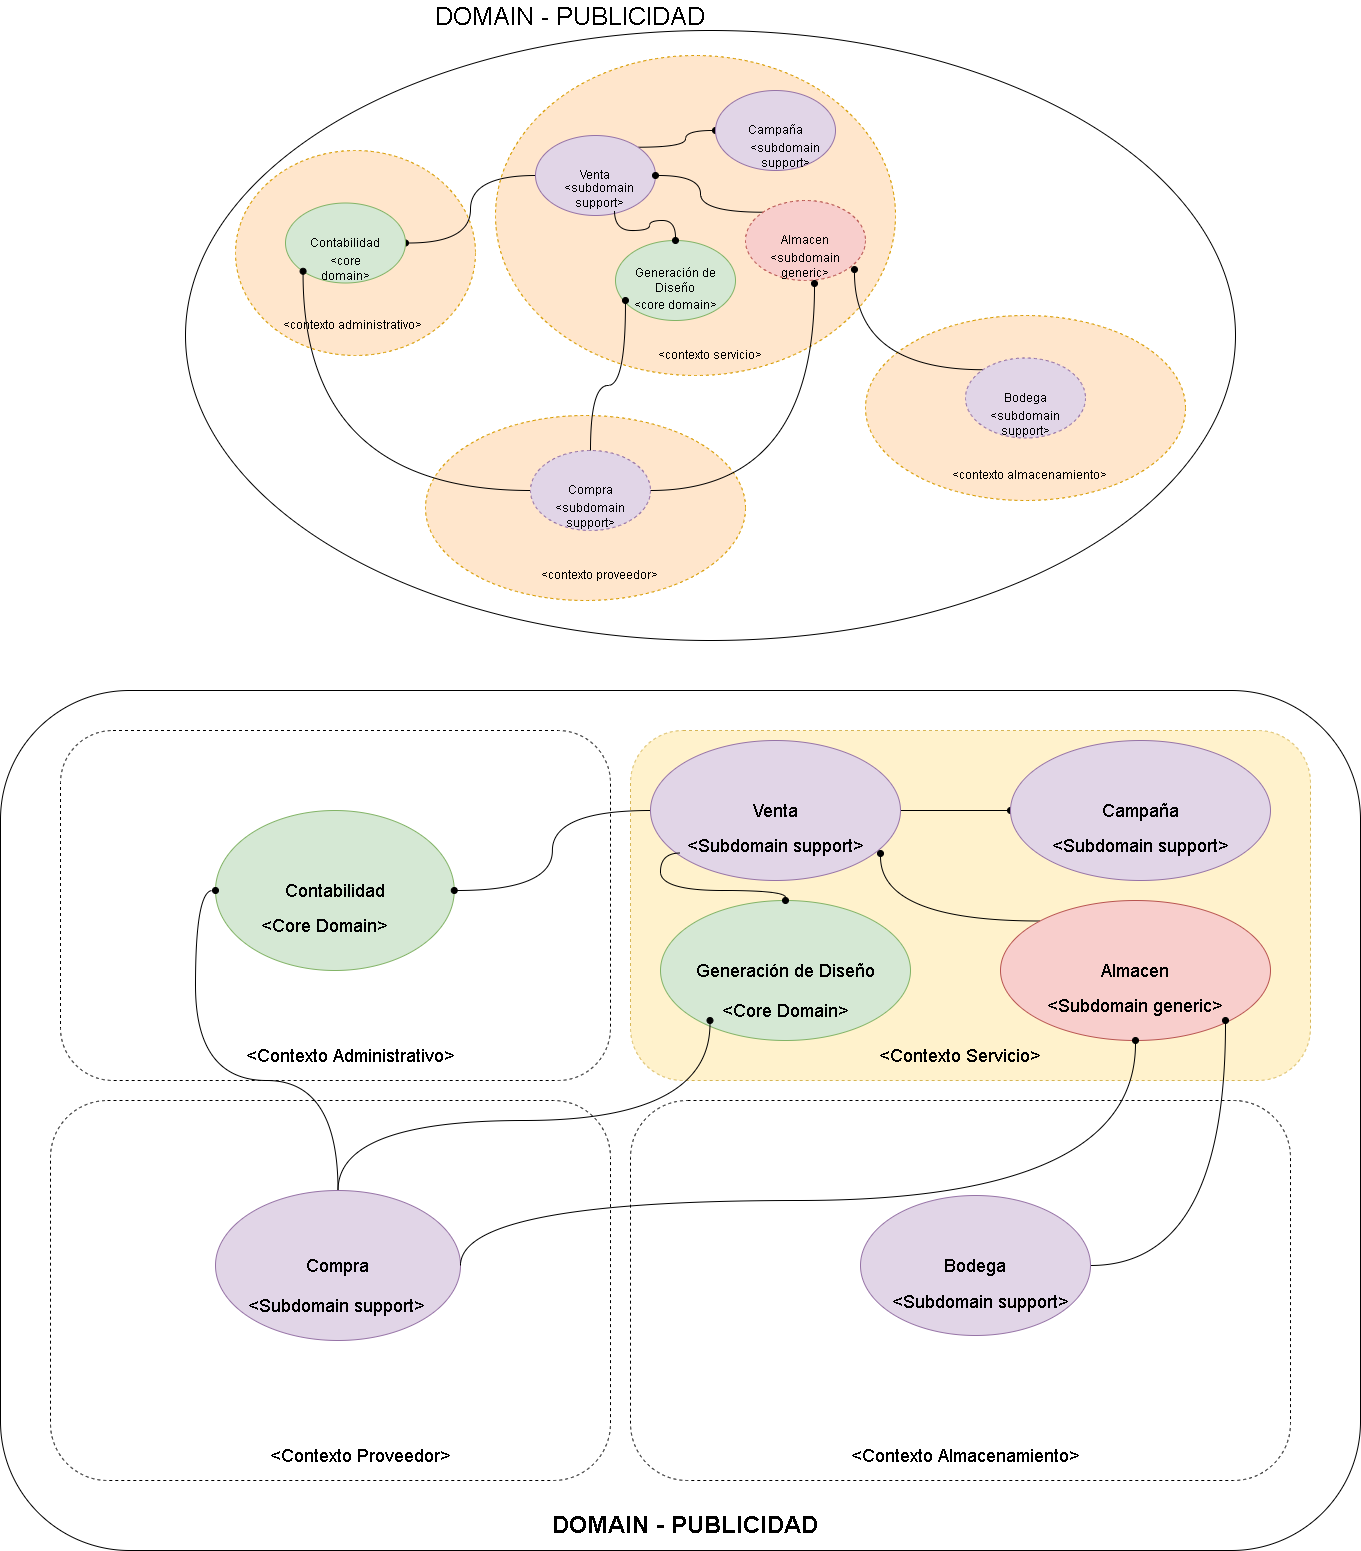

The diagram above was exported from draw.io. Its source (the exported page's mxGraphModel, read from the mxfile embedded in the PNG):
<mxGraphModel dx="868" dy="482" grid="1" gridSize="10" guides="1" tooltips="1" connect="1" arrows="1" fold="1" page="1" pageScale="1" pageWidth="827" pageHeight="1169" math="0" shadow="0">
  <root>
    <mxCell id="0" />
    <mxCell id="1" parent="0" />
    <mxCell id="YD26yTBrPBa9Yk0wRjMt-1" value="" style="rounded=1;whiteSpace=wrap;html=1;" parent="1" vertex="1">
      <mxGeometry x="140" y="710" width="1360" height="860" as="geometry" />
    </mxCell>
    <mxCell id="YD26yTBrPBa9Yk0wRjMt-2" value="" style="rounded=1;whiteSpace=wrap;html=1;dashed=1;" parent="1" vertex="1">
      <mxGeometry x="200" y="750" width="550" height="350" as="geometry" />
    </mxCell>
    <mxCell id="YD26yTBrPBa9Yk0wRjMt-3" value="" style="rounded=1;whiteSpace=wrap;html=1;dashed=1;fillColor=#fff2cc;strokeColor=#d6b656;" parent="1" vertex="1">
      <mxGeometry x="770" y="750" width="680" height="350" as="geometry" />
    </mxCell>
    <mxCell id="YD26yTBrPBa9Yk0wRjMt-4" value="" style="rounded=1;whiteSpace=wrap;html=1;dashed=1;" parent="1" vertex="1">
      <mxGeometry x="190" y="1120" width="560" height="380" as="geometry" />
    </mxCell>
    <mxCell id="YD26yTBrPBa9Yk0wRjMt-5" value="Contabilidad" style="ellipse;whiteSpace=wrap;html=1;fontSize=18;fillColor=#d5e8d4;strokeColor=#82b366;" parent="1" vertex="1">
      <mxGeometry x="355" y="830" width="238.75" height="160" as="geometry" />
    </mxCell>
    <mxCell id="YD26yTBrPBa9Yk0wRjMt-36" style="edgeStyle=orthogonalEdgeStyle;curved=1;orthogonalLoop=1;jettySize=auto;html=1;exitX=1;exitY=0.5;exitDx=0;exitDy=0;entryX=0;entryY=0.5;entryDx=0;entryDy=0;fontSize=24;endArrow=oval;endFill=1;" parent="1" source="YD26yTBrPBa9Yk0wRjMt-6" target="YD26yTBrPBa9Yk0wRjMt-7" edge="1">
      <mxGeometry relative="1" as="geometry" />
    </mxCell>
    <mxCell id="YD26yTBrPBa9Yk0wRjMt-39" style="edgeStyle=orthogonalEdgeStyle;curved=1;orthogonalLoop=1;jettySize=auto;html=1;exitX=0;exitY=0.5;exitDx=0;exitDy=0;fontSize=24;endArrow=oval;endFill=1;" parent="1" source="YD26yTBrPBa9Yk0wRjMt-6" target="YD26yTBrPBa9Yk0wRjMt-5" edge="1">
      <mxGeometry relative="1" as="geometry" />
    </mxCell>
    <mxCell id="YD26yTBrPBa9Yk0wRjMt-6" value="Venta" style="ellipse;whiteSpace=wrap;html=1;fontSize=18;fillColor=#e1d5e7;strokeColor=#9673a6;" parent="1" vertex="1">
      <mxGeometry x="790" y="760" width="250" height="140" as="geometry" />
    </mxCell>
    <mxCell id="YD26yTBrPBa9Yk0wRjMt-7" value="Campaña" style="ellipse;whiteSpace=wrap;html=1;fontSize=18;fillColor=#e1d5e7;strokeColor=#9673a6;" parent="1" vertex="1">
      <mxGeometry x="1150" y="760" width="260" height="140" as="geometry" />
    </mxCell>
    <mxCell id="YD26yTBrPBa9Yk0wRjMt-8" value="Generación de Diseño" style="ellipse;whiteSpace=wrap;html=1;fontSize=18;fillColor=#d5e8d4;strokeColor=#82b366;" parent="1" vertex="1">
      <mxGeometry x="800" y="920" width="250" height="140" as="geometry" />
    </mxCell>
    <mxCell id="YD26yTBrPBa9Yk0wRjMt-37" style="edgeStyle=orthogonalEdgeStyle;curved=1;orthogonalLoop=1;jettySize=auto;html=1;exitX=0;exitY=0;exitDx=0;exitDy=0;fontSize=24;endArrow=oval;endFill=1;" parent="1" source="YD26yTBrPBa9Yk0wRjMt-9" edge="1">
      <mxGeometry relative="1" as="geometry">
        <mxPoint x="1020" y="873" as="targetPoint" />
      </mxGeometry>
    </mxCell>
    <mxCell id="YD26yTBrPBa9Yk0wRjMt-9" value="Almacen" style="ellipse;whiteSpace=wrap;html=1;fontSize=18;fillColor=#f8cecc;strokeColor=#b85450;" parent="1" vertex="1">
      <mxGeometry x="1140" y="920" width="270" height="140" as="geometry" />
    </mxCell>
    <mxCell id="YD26yTBrPBa9Yk0wRjMt-33" style="edgeStyle=orthogonalEdgeStyle;curved=1;orthogonalLoop=1;jettySize=auto;html=1;exitX=0.5;exitY=0;exitDx=0;exitDy=0;entryX=0;entryY=0.75;entryDx=0;entryDy=0;fontSize=24;endArrow=oval;endFill=1;" parent="1" source="YD26yTBrPBa9Yk0wRjMt-10" target="YD26yTBrPBa9Yk0wRjMt-22" edge="1">
      <mxGeometry relative="1" as="geometry">
        <Array as="points">
          <mxPoint x="478" y="1140" />
          <mxPoint x="850" y="1140" />
        </Array>
      </mxGeometry>
    </mxCell>
    <mxCell id="3DGXmClIHCfUg6p2bJFH-4" style="edgeStyle=orthogonalEdgeStyle;curved=1;orthogonalLoop=1;jettySize=auto;html=1;exitX=0.5;exitY=0;exitDx=0;exitDy=0;entryX=0;entryY=0.5;entryDx=0;entryDy=0;fontSize=30;endArrow=oval;endFill=1;" parent="1" source="YD26yTBrPBa9Yk0wRjMt-10" target="YD26yTBrPBa9Yk0wRjMt-5" edge="1">
      <mxGeometry relative="1" as="geometry" />
    </mxCell>
    <mxCell id="YD26yTBrPBa9Yk0wRjMt-10" value="Compra" style="ellipse;whiteSpace=wrap;html=1;fontSize=18;fillColor=#e1d5e7;strokeColor=#9673a6;" parent="1" vertex="1">
      <mxGeometry x="355" y="1210" width="245" height="150" as="geometry" />
    </mxCell>
    <mxCell id="YD26yTBrPBa9Yk0wRjMt-11" value="&amp;lt;Contexto Administrativo&amp;gt;" style="text;html=1;strokeColor=none;fillColor=none;align=center;verticalAlign=middle;whiteSpace=wrap;rounded=0;dashed=1;fontSize=18;" parent="1" vertex="1">
      <mxGeometry x="370" y="1060" width="240" height="30" as="geometry" />
    </mxCell>
    <mxCell id="YD26yTBrPBa9Yk0wRjMt-12" value="&amp;lt;Contexto Servicio&amp;gt;" style="text;html=1;strokeColor=none;fillColor=none;align=center;verticalAlign=middle;whiteSpace=wrap;rounded=0;dashed=1;fontSize=18;" parent="1" vertex="1">
      <mxGeometry x="1010" y="1060" width="180" height="30" as="geometry" />
    </mxCell>
    <mxCell id="YD26yTBrPBa9Yk0wRjMt-13" value="&amp;lt;Contexto Proveedor&amp;gt;" style="text;html=1;strokeColor=none;fillColor=none;align=center;verticalAlign=middle;whiteSpace=wrap;rounded=0;dashed=1;fontSize=18;" parent="1" vertex="1">
      <mxGeometry x="400" y="1460" width="200" height="30" as="geometry" />
    </mxCell>
    <mxCell id="YD26yTBrPBa9Yk0wRjMt-14" value="" style="rounded=1;whiteSpace=wrap;html=1;dashed=1;" parent="1" vertex="1">
      <mxGeometry x="770" y="1120" width="660" height="380" as="geometry" />
    </mxCell>
    <mxCell id="YD26yTBrPBa9Yk0wRjMt-32" style="edgeStyle=orthogonalEdgeStyle;curved=1;orthogonalLoop=1;jettySize=auto;html=1;exitX=1;exitY=0.5;exitDx=0;exitDy=0;entryX=1;entryY=1;entryDx=0;entryDy=0;fontSize=24;endArrow=oval;endFill=1;" parent="1" source="YD26yTBrPBa9Yk0wRjMt-15" target="YD26yTBrPBa9Yk0wRjMt-21" edge="1">
      <mxGeometry relative="1" as="geometry" />
    </mxCell>
    <mxCell id="YD26yTBrPBa9Yk0wRjMt-15" value="Bodega" style="ellipse;whiteSpace=wrap;html=1;fontSize=18;fillColor=#e1d5e7;strokeColor=#9673a6;" parent="1" vertex="1">
      <mxGeometry x="1000" y="1215" width="230" height="140" as="geometry" />
    </mxCell>
    <mxCell id="YD26yTBrPBa9Yk0wRjMt-16" value="&amp;lt;Contexto Almacenamiento&amp;gt;" style="text;html=1;strokeColor=none;fillColor=none;align=center;verticalAlign=middle;whiteSpace=wrap;rounded=0;dashed=1;fontSize=18;" parent="1" vertex="1">
      <mxGeometry x="980" y="1460" width="250" height="30" as="geometry" />
    </mxCell>
    <mxCell id="YD26yTBrPBa9Yk0wRjMt-18" value="&amp;lt;Core Domain&amp;gt;" style="text;html=1;strokeColor=none;fillColor=none;align=center;verticalAlign=middle;whiteSpace=wrap;rounded=0;dashed=1;fontSize=18;" parent="1" vertex="1">
      <mxGeometry x="389" y="930" width="151" height="30" as="geometry" />
    </mxCell>
    <mxCell id="YD26yTBrPBa9Yk0wRjMt-19" value="&amp;lt;Subdomain support&amp;gt;" style="text;html=1;strokeColor=none;fillColor=none;align=center;verticalAlign=middle;whiteSpace=wrap;rounded=0;dashed=1;fontSize=18;" parent="1" vertex="1">
      <mxGeometry x="1030" y="1306" width="180" height="30" as="geometry" />
    </mxCell>
    <mxCell id="YD26yTBrPBa9Yk0wRjMt-20" value="&amp;lt;Subdomain support&amp;gt;" style="text;html=1;strokeColor=none;fillColor=none;align=center;verticalAlign=middle;whiteSpace=wrap;rounded=0;dashed=1;fontSize=18;" parent="1" vertex="1">
      <mxGeometry x="378" y="1310" width="195.5" height="30" as="geometry" />
    </mxCell>
    <mxCell id="YD26yTBrPBa9Yk0wRjMt-21" value="&amp;lt;Subdomain generic&amp;gt;" style="text;html=1;strokeColor=none;fillColor=none;align=center;verticalAlign=middle;whiteSpace=wrap;rounded=0;dashed=1;fontSize=18;" parent="1" vertex="1">
      <mxGeometry x="1185" y="1010" width="180" height="30" as="geometry" />
    </mxCell>
    <mxCell id="YD26yTBrPBa9Yk0wRjMt-22" value="&amp;lt;Core Domain&amp;gt;" style="text;html=1;strokeColor=none;fillColor=none;align=center;verticalAlign=middle;whiteSpace=wrap;rounded=0;dashed=1;fontSize=18;" parent="1" vertex="1">
      <mxGeometry x="849.5" y="1010" width="150.5" height="40" as="geometry" />
    </mxCell>
    <mxCell id="YD26yTBrPBa9Yk0wRjMt-23" value="&amp;lt;Subdomain support&amp;gt;" style="text;html=1;strokeColor=none;fillColor=none;align=center;verticalAlign=middle;whiteSpace=wrap;rounded=0;dashed=1;fontSize=18;" parent="1" vertex="1">
      <mxGeometry x="1185" y="850" width="190" height="30" as="geometry" />
    </mxCell>
    <mxCell id="YD26yTBrPBa9Yk0wRjMt-38" style="edgeStyle=orthogonalEdgeStyle;curved=1;orthogonalLoop=1;jettySize=auto;html=1;exitX=0;exitY=0.75;exitDx=0;exitDy=0;fontSize=24;endArrow=oval;endFill=1;" parent="1" source="YD26yTBrPBa9Yk0wRjMt-24" target="YD26yTBrPBa9Yk0wRjMt-8" edge="1">
      <mxGeometry relative="1" as="geometry">
        <Array as="points">
          <mxPoint x="800" y="873" />
          <mxPoint x="800" y="910" />
          <mxPoint x="925" y="910" />
        </Array>
      </mxGeometry>
    </mxCell>
    <mxCell id="YD26yTBrPBa9Yk0wRjMt-24" value="&amp;lt;Subdomain support&amp;gt;" style="text;html=1;strokeColor=none;fillColor=none;align=center;verticalAlign=middle;whiteSpace=wrap;rounded=0;dashed=1;fontSize=18;" parent="1" vertex="1">
      <mxGeometry x="820" y="850" width="190" height="30" as="geometry" />
    </mxCell>
    <mxCell id="YD26yTBrPBa9Yk0wRjMt-28" value="DOMAIN - PUBLICIDAD" style="text;html=1;strokeColor=none;fillColor=none;align=center;verticalAlign=middle;whiteSpace=wrap;rounded=0;dashed=1;fontSize=24;fontStyle=1" parent="1" vertex="1">
      <mxGeometry x="690" y="1530" width="270" height="30" as="geometry" />
    </mxCell>
    <mxCell id="YD26yTBrPBa9Yk0wRjMt-31" style="edgeStyle=orthogonalEdgeStyle;curved=1;orthogonalLoop=1;jettySize=auto;html=1;exitX=1;exitY=0.5;exitDx=0;exitDy=0;entryX=0.5;entryY=1;entryDx=0;entryDy=0;fontSize=24;endArrow=oval;endFill=1;" parent="1" source="YD26yTBrPBa9Yk0wRjMt-10" target="YD26yTBrPBa9Yk0wRjMt-9" edge="1">
      <mxGeometry relative="1" as="geometry">
        <Array as="points">
          <mxPoint x="600" y="1220" />
          <mxPoint x="1275" y="1220" />
        </Array>
      </mxGeometry>
    </mxCell>
    <mxCell id="YD26yTBrPBa9Yk0wRjMt-40" value="" style="ellipse;whiteSpace=wrap;html=1;" parent="1" vertex="1">
      <mxGeometry x="325" y="50" width="1050" height="610" as="geometry" />
    </mxCell>
    <mxCell id="YD26yTBrPBa9Yk0wRjMt-41" value="" style="ellipse;whiteSpace=wrap;html=1;fillColor=#ffe6cc;strokeColor=#d79b00;dashed=1;" parent="1" vertex="1">
      <mxGeometry x="565" y="435" width="320" height="185" as="geometry" />
    </mxCell>
    <mxCell id="YD26yTBrPBa9Yk0wRjMt-42" value="" style="ellipse;whiteSpace=wrap;html=1;fillColor=#ffe6cc;strokeColor=#d79b00;dashed=1;" parent="1" vertex="1">
      <mxGeometry x="375" y="170" width="240" height="205" as="geometry" />
    </mxCell>
    <mxCell id="YD26yTBrPBa9Yk0wRjMt-43" value="" style="ellipse;whiteSpace=wrap;html=1;fillColor=#ffe6cc;strokeColor=#d79b00;dashed=1;" parent="1" vertex="1">
      <mxGeometry x="635" y="75" width="400" height="320" as="geometry" />
    </mxCell>
    <mxCell id="YD26yTBrPBa9Yk0wRjMt-44" style="edgeStyle=orthogonalEdgeStyle;curved=1;orthogonalLoop=1;jettySize=auto;html=1;exitX=1;exitY=0;exitDx=0;exitDy=0;entryX=0;entryY=0.5;entryDx=0;entryDy=0;fontSize=12;endArrow=oval;endFill=1;" parent="1" source="YD26yTBrPBa9Yk0wRjMt-46" target="YD26yTBrPBa9Yk0wRjMt-48" edge="1">
      <mxGeometry relative="1" as="geometry" />
    </mxCell>
    <mxCell id="YD26yTBrPBa9Yk0wRjMt-45" style="edgeStyle=orthogonalEdgeStyle;curved=1;orthogonalLoop=1;jettySize=auto;html=1;exitX=0;exitY=0.5;exitDx=0;exitDy=0;endArrow=oval;endFill=1;" parent="1" source="YD26yTBrPBa9Yk0wRjMt-46" target="YD26yTBrPBa9Yk0wRjMt-47" edge="1">
      <mxGeometry relative="1" as="geometry" />
    </mxCell>
    <mxCell id="YD26yTBrPBa9Yk0wRjMt-46" value="Venta" style="ellipse;whiteSpace=wrap;html=1;fillColor=#e1d5e7;strokeColor=#9673a6;" parent="1" vertex="1">
      <mxGeometry x="675" y="155" width="120" height="80" as="geometry" />
    </mxCell>
    <mxCell id="YD26yTBrPBa9Yk0wRjMt-47" value="Contabilidad" style="ellipse;whiteSpace=wrap;html=1;fillColor=#d5e8d4;strokeColor=#82b366;" parent="1" vertex="1">
      <mxGeometry x="425" y="222.5" width="120" height="80" as="geometry" />
    </mxCell>
    <mxCell id="YD26yTBrPBa9Yk0wRjMt-48" value="Campaña" style="ellipse;whiteSpace=wrap;html=1;fillColor=#e1d5e7;strokeColor=#9673a6;" parent="1" vertex="1">
      <mxGeometry x="855" y="110" width="120" height="80" as="geometry" />
    </mxCell>
    <mxCell id="YD26yTBrPBa9Yk0wRjMt-49" value="Generación de Diseño" style="ellipse;whiteSpace=wrap;html=1;fillColor=#d5e8d4;strokeColor=#82b366;" parent="1" vertex="1">
      <mxGeometry x="755" y="260" width="120" height="80" as="geometry" />
    </mxCell>
    <mxCell id="YD26yTBrPBa9Yk0wRjMt-50" value="&amp;lt;contexto administrativo&amp;gt;" style="text;html=1;strokeColor=none;fillColor=none;align=center;verticalAlign=middle;whiteSpace=wrap;rounded=0;dashed=1;" parent="1" vertex="1">
      <mxGeometry x="420" y="330" width="145" height="30" as="geometry" />
    </mxCell>
    <mxCell id="YD26yTBrPBa9Yk0wRjMt-51" value="&amp;lt;contexto servicio&amp;gt;" style="text;html=1;strokeColor=none;fillColor=none;align=center;verticalAlign=middle;whiteSpace=wrap;rounded=0;dashed=1;" parent="1" vertex="1">
      <mxGeometry x="790" y="360" width="120" height="30" as="geometry" />
    </mxCell>
    <mxCell id="YD26yTBrPBa9Yk0wRjMt-52" value="&amp;lt;contexto proveedor&amp;gt;" style="text;html=1;strokeColor=none;fillColor=none;align=center;verticalAlign=middle;whiteSpace=wrap;rounded=0;dashed=1;" parent="1" vertex="1">
      <mxGeometry x="679" y="580" width="120" height="30" as="geometry" />
    </mxCell>
    <mxCell id="YD26yTBrPBa9Yk0wRjMt-53" value="&amp;lt;core domain&amp;gt;" style="text;html=1;strokeColor=none;fillColor=none;align=center;verticalAlign=middle;whiteSpace=wrap;rounded=0;dashed=1;" parent="1" vertex="1">
      <mxGeometry x="772.5" y="310" width="85" height="30" as="geometry" />
    </mxCell>
    <mxCell id="YD26yTBrPBa9Yk0wRjMt-54" value="&amp;lt;subdomain support&amp;gt;" style="text;html=1;strokeColor=none;fillColor=none;align=center;verticalAlign=middle;whiteSpace=wrap;rounded=0;dashed=1;" parent="1" vertex="1">
      <mxGeometry x="895" y="160" width="60" height="30" as="geometry" />
    </mxCell>
    <mxCell id="YD26yTBrPBa9Yk0wRjMt-55" style="edgeStyle=orthogonalEdgeStyle;curved=1;orthogonalLoop=1;jettySize=auto;html=1;exitX=0.75;exitY=1;exitDx=0;exitDy=0;endArrow=oval;endFill=1;" parent="1" source="YD26yTBrPBa9Yk0wRjMt-56" target="YD26yTBrPBa9Yk0wRjMt-49" edge="1">
      <mxGeometry relative="1" as="geometry" />
    </mxCell>
    <mxCell id="YD26yTBrPBa9Yk0wRjMt-56" value="&amp;lt;subdomain support&amp;gt;" style="text;html=1;strokeColor=none;fillColor=none;align=center;verticalAlign=middle;whiteSpace=wrap;rounded=0;dashed=1;" parent="1" vertex="1">
      <mxGeometry x="709" y="200" width="60" height="30" as="geometry" />
    </mxCell>
    <mxCell id="YD26yTBrPBa9Yk0wRjMt-57" value="DOMAIN - PUBLICIDAD" style="text;html=1;strokeColor=none;fillColor=none;align=center;verticalAlign=middle;whiteSpace=wrap;rounded=0;dashed=1;fontSize=25;" parent="1" vertex="1">
      <mxGeometry x="565" y="20" width="290" height="30" as="geometry" />
    </mxCell>
    <mxCell id="YD26yTBrPBa9Yk0wRjMt-58" style="edgeStyle=orthogonalEdgeStyle;curved=1;orthogonalLoop=1;jettySize=auto;html=1;exitX=0;exitY=0;exitDx=0;exitDy=0;endArrow=oval;endFill=1;" parent="1" source="YD26yTBrPBa9Yk0wRjMt-59" target="YD26yTBrPBa9Yk0wRjMt-46" edge="1">
      <mxGeometry relative="1" as="geometry" />
    </mxCell>
    <mxCell id="YD26yTBrPBa9Yk0wRjMt-59" value="Almacen" style="ellipse;whiteSpace=wrap;html=1;dashed=1;fontSize=12;fillColor=#f8cecc;strokeColor=#b85450;" parent="1" vertex="1">
      <mxGeometry x="885" y="220" width="120" height="80" as="geometry" />
    </mxCell>
    <mxCell id="YD26yTBrPBa9Yk0wRjMt-60" style="edgeStyle=orthogonalEdgeStyle;curved=1;orthogonalLoop=1;jettySize=auto;html=1;entryX=0.65;entryY=1.1;entryDx=0;entryDy=0;entryPerimeter=0;fontSize=12;endArrow=oval;endFill=1;" parent="1" source="YD26yTBrPBa9Yk0wRjMt-62" target="YD26yTBrPBa9Yk0wRjMt-64" edge="1">
      <mxGeometry relative="1" as="geometry">
        <mxPoint x="770" y="470" as="sourcePoint" />
      </mxGeometry>
    </mxCell>
    <mxCell id="YD26yTBrPBa9Yk0wRjMt-61" style="edgeStyle=orthogonalEdgeStyle;curved=1;orthogonalLoop=1;jettySize=auto;html=1;exitX=0.5;exitY=0;exitDx=0;exitDy=0;entryX=0.083;entryY=0.75;entryDx=0;entryDy=0;entryPerimeter=0;endArrow=oval;endFill=1;" parent="1" source="YD26yTBrPBa9Yk0wRjMt-62" target="YD26yTBrPBa9Yk0wRjMt-49" edge="1">
      <mxGeometry relative="1" as="geometry" />
    </mxCell>
    <mxCell id="3DGXmClIHCfUg6p2bJFH-5" style="edgeStyle=orthogonalEdgeStyle;curved=1;orthogonalLoop=1;jettySize=auto;html=1;exitX=0;exitY=0.5;exitDx=0;exitDy=0;entryX=0;entryY=1;entryDx=0;entryDy=0;fontSize=30;endArrow=oval;endFill=1;" parent="1" source="YD26yTBrPBa9Yk0wRjMt-62" target="YD26yTBrPBa9Yk0wRjMt-47" edge="1">
      <mxGeometry relative="1" as="geometry" />
    </mxCell>
    <mxCell id="YD26yTBrPBa9Yk0wRjMt-62" value="Compra" style="ellipse;whiteSpace=wrap;html=1;dashed=1;fontSize=12;fillColor=#e1d5e7;strokeColor=#9673a6;" parent="1" vertex="1">
      <mxGeometry x="670" y="470" width="120" height="80" as="geometry" />
    </mxCell>
    <mxCell id="YD26yTBrPBa9Yk0wRjMt-63" value="&amp;lt;subdomain support&amp;gt;" style="text;html=1;strokeColor=none;fillColor=none;align=center;verticalAlign=middle;whiteSpace=wrap;rounded=0;dashed=1;fontSize=12;" parent="1" vertex="1">
      <mxGeometry x="700" y="520" width="60" height="30" as="geometry" />
    </mxCell>
    <mxCell id="YD26yTBrPBa9Yk0wRjMt-64" value="&amp;lt;subdomain generic&amp;gt;" style="text;html=1;strokeColor=none;fillColor=none;align=center;verticalAlign=middle;whiteSpace=wrap;rounded=0;dashed=1;fontSize=12;" parent="1" vertex="1">
      <mxGeometry x="915" y="270" width="60" height="30" as="geometry" />
    </mxCell>
    <mxCell id="YD26yTBrPBa9Yk0wRjMt-65" value="&amp;lt;core domain&amp;gt;" style="text;html=1;strokeColor=none;fillColor=none;align=center;verticalAlign=middle;whiteSpace=wrap;rounded=0;dashed=1;fontSize=12;" parent="1" vertex="1">
      <mxGeometry x="455" y="272.5" width="60" height="30" as="geometry" />
    </mxCell>
    <mxCell id="YD26yTBrPBa9Yk0wRjMt-66" value="" style="ellipse;whiteSpace=wrap;html=1;fillColor=#ffe6cc;strokeColor=#d79b00;dashed=1;" parent="1" vertex="1">
      <mxGeometry x="1005" y="335" width="320" height="185" as="geometry" />
    </mxCell>
    <mxCell id="YD26yTBrPBa9Yk0wRjMt-67" style="edgeStyle=orthogonalEdgeStyle;orthogonalLoop=1;jettySize=auto;html=1;exitX=0;exitY=0;exitDx=0;exitDy=0;entryX=0.908;entryY=0.863;entryDx=0;entryDy=0;entryPerimeter=0;curved=1;endArrow=oval;endFill=1;" parent="1" source="YD26yTBrPBa9Yk0wRjMt-68" target="YD26yTBrPBa9Yk0wRjMt-59" edge="1">
      <mxGeometry relative="1" as="geometry" />
    </mxCell>
    <mxCell id="YD26yTBrPBa9Yk0wRjMt-68" value="Bodega" style="ellipse;whiteSpace=wrap;html=1;dashed=1;fontSize=12;fillColor=#e1d5e7;strokeColor=#9673a6;" parent="1" vertex="1">
      <mxGeometry x="1105" y="377.5" width="120" height="80" as="geometry" />
    </mxCell>
    <mxCell id="YD26yTBrPBa9Yk0wRjMt-69" value="&amp;lt;subdomain support&amp;gt;" style="text;html=1;strokeColor=none;fillColor=none;align=center;verticalAlign=middle;whiteSpace=wrap;rounded=0;dashed=1;fontSize=12;" parent="1" vertex="1">
      <mxGeometry x="1135" y="427.5" width="60" height="30" as="geometry" />
    </mxCell>
    <mxCell id="YD26yTBrPBa9Yk0wRjMt-70" value="&amp;lt;contexto almacenamiento&amp;gt;" style="text;html=1;strokeColor=none;fillColor=none;align=center;verticalAlign=middle;whiteSpace=wrap;rounded=0;dashed=1;" parent="1" vertex="1">
      <mxGeometry x="1090" y="480" width="158" height="30" as="geometry" />
    </mxCell>
  </root>
</mxGraphModel>